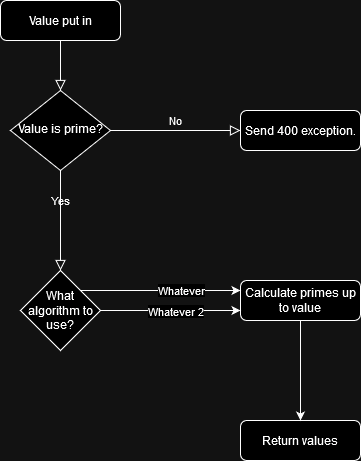

The diagram above was exported from draw.io. Its source (the exported page's mxGraphModel, read from the mxfile embedded in the PNG):
<mxGraphModel dx="2074" dy="1114" grid="1" gridSize="10" guides="1" tooltips="1" connect="1" arrows="1" fold="1" page="1" pageScale="1" pageWidth="827" pageHeight="1169" math="0" shadow="0">
  <root>
    <mxCell id="WIyWlLk6GJQsqaUBKTNV-0" />
    <mxCell id="WIyWlLk6GJQsqaUBKTNV-1" parent="WIyWlLk6GJQsqaUBKTNV-0" />
    <mxCell id="WIyWlLk6GJQsqaUBKTNV-2" value="" style="rounded=0;html=1;jettySize=auto;orthogonalLoop=1;fontSize=11;endArrow=block;endFill=0;endSize=8;strokeWidth=1;shadow=0;labelBackgroundColor=none;edgeStyle=orthogonalEdgeStyle;" parent="WIyWlLk6GJQsqaUBKTNV-1" source="WIyWlLk6GJQsqaUBKTNV-3" target="WIyWlLk6GJQsqaUBKTNV-6" edge="1">
      <mxGeometry relative="1" as="geometry" />
    </mxCell>
    <mxCell id="WIyWlLk6GJQsqaUBKTNV-3" value="Value put in" style="rounded=1;whiteSpace=wrap;html=1;fontSize=12;glass=0;strokeWidth=1;shadow=0;" parent="WIyWlLk6GJQsqaUBKTNV-1" vertex="1">
      <mxGeometry x="160" y="80" width="120" height="40" as="geometry" />
    </mxCell>
    <mxCell id="WIyWlLk6GJQsqaUBKTNV-4" value="Yes" style="rounded=0;html=1;jettySize=auto;orthogonalLoop=1;fontSize=11;endArrow=block;endFill=0;endSize=8;strokeWidth=1;shadow=0;labelBackgroundColor=none;edgeStyle=orthogonalEdgeStyle;" parent="WIyWlLk6GJQsqaUBKTNV-1" source="WIyWlLk6GJQsqaUBKTNV-6" edge="1">
      <mxGeometry y="20" relative="1" as="geometry">
        <mxPoint as="offset" />
        <mxPoint x="220" y="350" as="targetPoint" />
      </mxGeometry>
    </mxCell>
    <mxCell id="WIyWlLk6GJQsqaUBKTNV-5" value="No" style="edgeStyle=orthogonalEdgeStyle;rounded=0;html=1;jettySize=auto;orthogonalLoop=1;fontSize=11;endArrow=block;endFill=0;endSize=8;strokeWidth=1;shadow=0;labelBackgroundColor=none;" parent="WIyWlLk6GJQsqaUBKTNV-1" source="WIyWlLk6GJQsqaUBKTNV-6" target="WIyWlLk6GJQsqaUBKTNV-7" edge="1">
      <mxGeometry y="10" relative="1" as="geometry">
        <mxPoint as="offset" />
      </mxGeometry>
    </mxCell>
    <mxCell id="WIyWlLk6GJQsqaUBKTNV-6" value="Value is prime?" style="rhombus;whiteSpace=wrap;html=1;shadow=0;fontFamily=Helvetica;fontSize=12;align=center;strokeWidth=1;spacing=6;spacingTop=-4;" parent="WIyWlLk6GJQsqaUBKTNV-1" vertex="1">
      <mxGeometry x="170" y="170" width="100" height="80" as="geometry" />
    </mxCell>
    <mxCell id="WIyWlLk6GJQsqaUBKTNV-7" value="Send 400 exception." style="rounded=1;whiteSpace=wrap;html=1;fontSize=12;glass=0;strokeWidth=1;shadow=0;" parent="WIyWlLk6GJQsqaUBKTNV-1" vertex="1">
      <mxGeometry x="400" y="190" width="120" height="40" as="geometry" />
    </mxCell>
    <mxCell id="WIyWlLk6GJQsqaUBKTNV-11" value="Return values" style="rounded=1;whiteSpace=wrap;html=1;fontSize=12;glass=0;strokeWidth=1;shadow=0;" parent="WIyWlLk6GJQsqaUBKTNV-1" vertex="1">
      <mxGeometry x="400" y="500" width="120" height="40" as="geometry" />
    </mxCell>
    <mxCell id="GcR_eNm_JBVnmnlHoG3v-6" style="edgeStyle=orthogonalEdgeStyle;rounded=0;orthogonalLoop=1;jettySize=auto;html=1;" edge="1" parent="WIyWlLk6GJQsqaUBKTNV-1" source="WIyWlLk6GJQsqaUBKTNV-12">
      <mxGeometry relative="1" as="geometry">
        <mxPoint x="460" y="500" as="targetPoint" />
      </mxGeometry>
    </mxCell>
    <mxCell id="WIyWlLk6GJQsqaUBKTNV-12" value="Calculate primes up to value" style="rounded=1;whiteSpace=wrap;html=1;fontSize=12;glass=0;strokeWidth=1;shadow=0;" parent="WIyWlLk6GJQsqaUBKTNV-1" vertex="1">
      <mxGeometry x="400" y="360" width="120" height="40" as="geometry" />
    </mxCell>
    <mxCell id="GcR_eNm_JBVnmnlHoG3v-2" style="edgeStyle=orthogonalEdgeStyle;rounded=0;orthogonalLoop=1;jettySize=auto;html=1;" edge="1" parent="WIyWlLk6GJQsqaUBKTNV-1" source="GcR_eNm_JBVnmnlHoG3v-1">
      <mxGeometry relative="1" as="geometry">
        <mxPoint x="400" y="390" as="targetPoint" />
      </mxGeometry>
    </mxCell>
    <mxCell id="GcR_eNm_JBVnmnlHoG3v-5" value="Whatever 2" style="edgeLabel;html=1;align=center;verticalAlign=middle;resizable=0;points=[];" vertex="1" connectable="0" parent="GcR_eNm_JBVnmnlHoG3v-2">
      <mxGeometry x="0.0605" relative="1" as="geometry">
        <mxPoint as="offset" />
      </mxGeometry>
    </mxCell>
    <mxCell id="GcR_eNm_JBVnmnlHoG3v-3" style="edgeStyle=orthogonalEdgeStyle;rounded=0;orthogonalLoop=1;jettySize=auto;html=1;exitX=1;exitY=0;exitDx=0;exitDy=0;" edge="1" parent="WIyWlLk6GJQsqaUBKTNV-1" source="GcR_eNm_JBVnmnlHoG3v-1">
      <mxGeometry relative="1" as="geometry">
        <mxPoint x="400" y="370" as="targetPoint" />
      </mxGeometry>
    </mxCell>
    <mxCell id="GcR_eNm_JBVnmnlHoG3v-4" value="Whatever" style="edgeLabel;html=1;align=center;verticalAlign=middle;resizable=0;points=[];" vertex="1" connectable="0" parent="GcR_eNm_JBVnmnlHoG3v-3">
      <mxGeometry x="0.3895" y="1" relative="1" as="geometry">
        <mxPoint x="-4" as="offset" />
      </mxGeometry>
    </mxCell>
    <mxCell id="GcR_eNm_JBVnmnlHoG3v-1" value="What algorithm to use?" style="rhombus;whiteSpace=wrap;html=1;" vertex="1" parent="WIyWlLk6GJQsqaUBKTNV-1">
      <mxGeometry x="180" y="350" width="80" height="80" as="geometry" />
    </mxCell>
  </root>
</mxGraphModel>